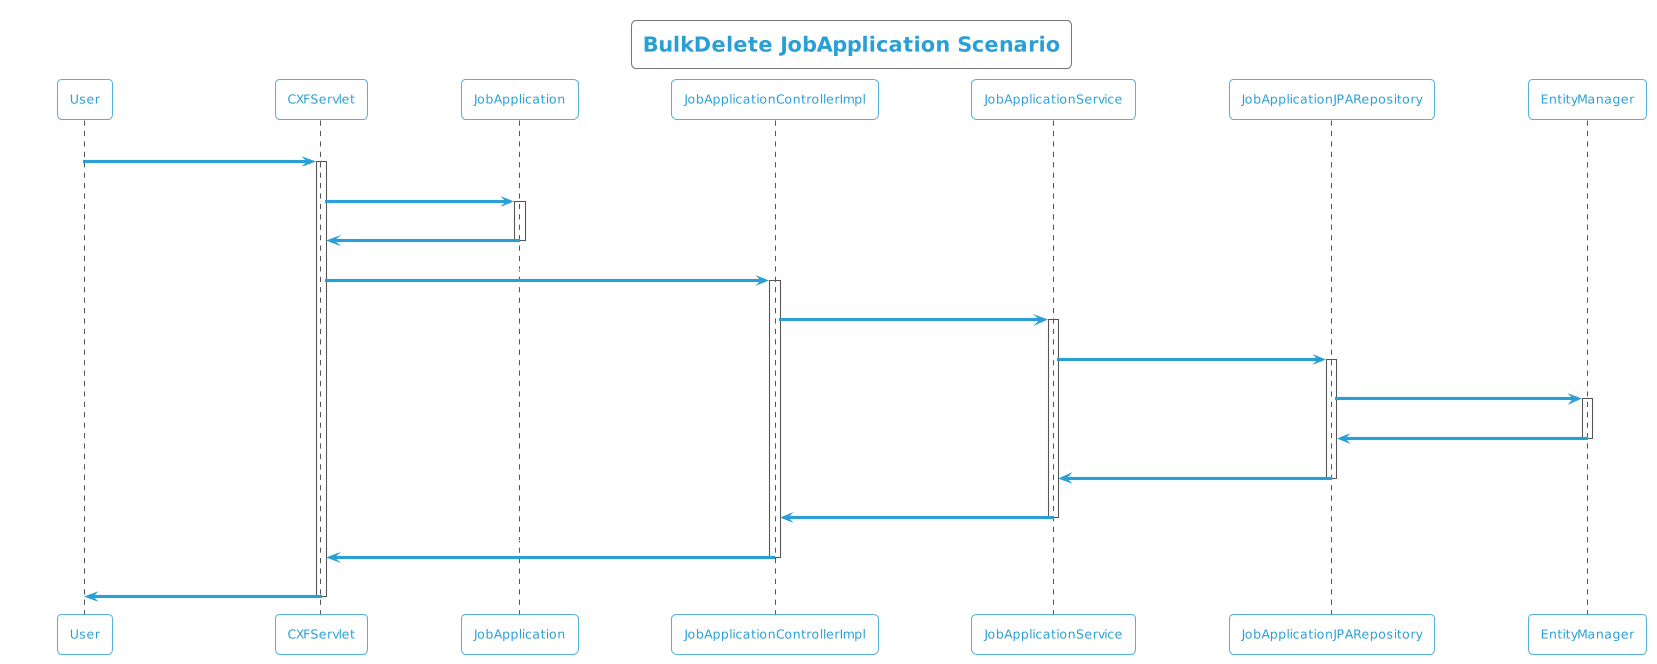

The diagram above was rendered by PlantUML. Its source (embedded in the PNG):
@startuml
!theme cyborg-outline
title BulkDelete JobApplication Scenario
participant User
User -> CXFServlet: DELETE, JobApplication
activate CXFServlet
CXFServlet -> JobApplication: << bulkdelete >>
activate JobApplication
JobApplication -> CXFServlet: << instance >>
deactivate JobApplication
CXFServlet -> JobApplicationControllerImpl: bulkdelete(:List<JobApplication>)
activate JobApplicationControllerImpl
JobApplicationControllerImpl -> JobApplicationService: bulkDelete(:List<JobApplication>)
activate JobApplicationService
JobApplicationService -> JobApplicationJPARepository: deleteAll(:List<JobApplication>)
activate JobApplicationJPARepository
JobApplicationJPARepository -> EntityManager: delete(:List<JobApplication>)
activate EntityManager
EntityManager -> JobApplicationJPARepository: << persisted JobApplication >>
deactivate EntityManager
JobApplicationJPARepository -> JobApplicationService: << persisted JobApplication >>
deactivate JobApplicationJPARepository
JobApplicationService -> JobApplicationControllerImpl: << persisted JobApplication >>
deactivate JobApplicationService
JobApplicationControllerImpl -> CXFServlet: << persisted JobApplication >>
deactivate JobApplicationControllerImpl
CXFServlet -> User: marshalled JobApplication XML
deactivate CXFServlet
@enduml